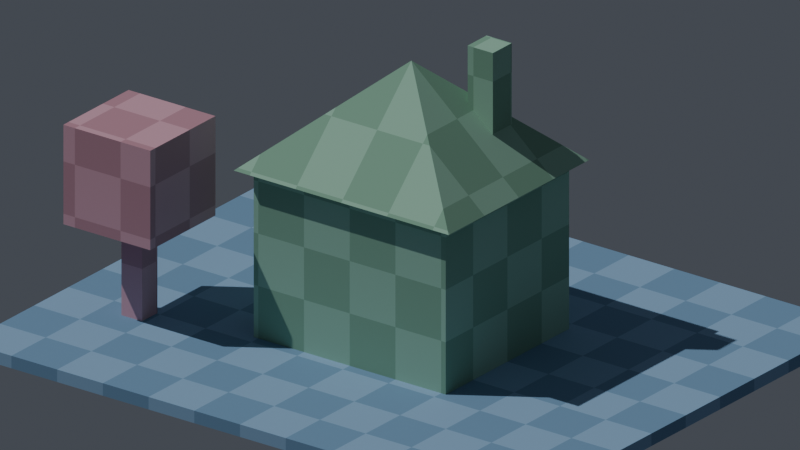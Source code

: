 # Source: result.blend  (saved by Blender 5.2.45; exported with 4.5.12 LTS)
import bpy
from mathutils import Matrix  # noqa: F401  (used for matrix-valued properties, if any)

bpy.ops.wm.read_factory_settings(use_empty=True)
scene = bpy.context.scene
scene.name = 'Greybox_House_12'

# ---- collections
col_greybox_house_12_objects = bpy.data.collections.new('Greybox_House_12_Objects'); scene.collection.children.link(col_greybox_house_12_objects)

# ---- images (referenced by path relative to the original .blend; pixels are not part of the script)
import os
ASSET_DIR = os.environ.get("B2B_ASSET_DIR", "")  # directory of the original .blend (textures are referenced by path, not embedded)
HERE = os.path.dirname(os.path.abspath(__file__))  # packed textures are extracted next to this script under _unpacked/

def load_image(name, relpath, width, height, colorspace="sRGB"):
    """Load a texture the original file referenced (path relative to the .blend, or extracted next to this script)."""
    p = next((c for c in (os.path.join(HERE, relpath), os.path.join(ASSET_DIR, relpath)) if relpath and os.path.exists(c)), "")
    if p:
        img = bpy.data.images.load(p, check_existing=True)
        img.name = name
    else:  # same state as the original file: an image datablock whose file is absent (Cycles renders it pink)
        img = bpy.data.images.new(name, width, height)
        img.source = "FILE"
        img.filepath = "//" + (relpath or name)
    img.colorspace_settings.name = colorspace
    return img
img_house12_powderblue_checker = load_image('House12_PowderBlue_Checker', '_unpacked/House12_PowderBlue_Checker.e985a27a.png', 128, 128, 'sRGB')
img_house12_softsage_checker = load_image('House12_SoftSage_Checker', '_unpacked/House12_SoftSage_Checker.6df4c7f6.png', 128, 128, 'sRGB')
img_house12_softrose_checker = load_image('House12_SoftRose_Checker', '_unpacked/House12_SoftRose_Checker.abd8fdf1.png', 128, 128, 'sRGB')

# ---- materials (node trees are filled in below, after node groups)
mat_greybox_powderblue_ground = bpy.data.materials.new('Greybox_PowderBlue_Ground')
mat_greybox_powderblue_ground.diffuse_color = (0.46, 0.61, 0.74, 1.0)
mat_greybox_softsage_house = bpy.data.materials.new('Greybox_SoftSage_House')
mat_greybox_softsage_house.diffuse_color = (0.52, 0.7, 0.6, 1.0)
mat_greybox_softrose_tree = bpy.data.materials.new('Greybox_SoftRose_Tree')
mat_greybox_softrose_tree.diffuse_color = (0.76, 0.56, 0.62, 1.0)

# ---- material node trees
mat_greybox_powderblue_ground.use_nodes = True; mat_greybox_powderblue_ground.node_tree.nodes.clear()
_N = mat_greybox_powderblue_ground.node_tree.nodes; _L = mat_greybox_powderblue_ground.node_tree.links
n0 = _N.new('ShaderNodeTexImage'); n0.name = 'Image Texture'; n0.location = (0, 0)
n0.image = img_house12_powderblue_checker
n0.interpolation = 'Closest'
n1 = _N.new('ShaderNodeBsdfPrincipled'); n1.name = 'Principled BSDF'; n1.location = (0, 0)
n1.inputs[2].default_value = 0.84
n1.inputs[10].default_value = 0.005
n2 = _N.new('ShaderNodeOutputMaterial'); n2.name = 'Material Output'; n2.location = (0, 0)
_L.new(n0.outputs[0], n1.inputs[0])
_L.new(n1.outputs[0], n2.inputs[0])
n2.is_active_output = True
mat_greybox_softsage_house.use_nodes = True; mat_greybox_softsage_house.node_tree.nodes.clear()
_N = mat_greybox_softsage_house.node_tree.nodes; _L = mat_greybox_softsage_house.node_tree.links
n0 = _N.new('ShaderNodeTexImage'); n0.name = 'Image Texture'; n0.location = (0, 0)
n0.image = img_house12_softsage_checker
n0.interpolation = 'Closest'
n1 = _N.new('ShaderNodeBsdfPrincipled'); n1.name = 'Principled BSDF'; n1.location = (0, 0)
n1.inputs[2].default_value = 0.84
n1.inputs[10].default_value = 0.005
n2 = _N.new('ShaderNodeOutputMaterial'); n2.name = 'Material Output'; n2.location = (0, 0)
_L.new(n0.outputs[0], n1.inputs[0])
_L.new(n1.outputs[0], n2.inputs[0])
n2.is_active_output = True
mat_greybox_softrose_tree.use_nodes = True; mat_greybox_softrose_tree.node_tree.nodes.clear()
_N = mat_greybox_softrose_tree.node_tree.nodes; _L = mat_greybox_softrose_tree.node_tree.links
n0 = _N.new('ShaderNodeTexImage'); n0.name = 'Image Texture'; n0.location = (0, 0)
n0.image = img_house12_softrose_checker
n0.interpolation = 'Closest'
n1 = _N.new('ShaderNodeBsdfPrincipled'); n1.name = 'Principled BSDF'; n1.location = (0, 0)
n1.inputs[2].default_value = 0.84
n1.inputs[10].default_value = 0.005
n2 = _N.new('ShaderNodeOutputMaterial'); n2.name = 'Material Output'; n2.location = (0, 0)
_L.new(n0.outputs[0], n1.inputs[0])
_L.new(n1.outputs[0], n2.inputs[0])
n2.is_active_output = True

# ---- world
world_house12_world = bpy.data.worlds.new('House12_World'); scene.world = world_house12_world
world_house12_world.use_nodes = True; world_house12_world.node_tree.nodes.clear()
_N = world_house12_world.node_tree.nodes; _L = world_house12_world.node_tree.links
n0 = _N.new('ShaderNodeBackground'); n0.name = 'Background'; n0.location = (-200, 100)
n0.inputs[0].default_value = (0.08, 0.09, 0.11, 1.0)
n0.inputs[1].default_value = 0.8
n1 = _N.new('ShaderNodeOutputWorld'); n1.name = 'World Output'; n1.location = (200, 100)
_L.new(n0.outputs[0], n1.inputs[0])
n1.is_active_output = True

# ---- cameras
cam_house12_camera = bpy.data.cameras.new('House12_Camera')
cam_house12_camera.type = 'ORTHO'
cam_house12_camera.ortho_scale = 14.0

# ---- lights
light_house12_key = bpy.data.lights.new('House12_Key', 'SUN')
light_house12_key.energy = 1.8

# ---- meshes
me_house12_ground_mesh = bpy.data.meshes.new('House12_Ground_Mesh')
me_house12_ground_mesh.from_pydata([(-6.0, -5.0, -0.24), (6.0, -5.0, -0.24), (-6.0, 5.0, -0.24), (6.0, 5.0, -0.24), (-6.0, -5.0, 0.0), (6.0, -5.0, 0.0), (-6.0, 5.0, 0.0), (6.0, 5.0, 0.0)], [], [(0, 2, 3, 1), (4, 5, 7, 6), (0, 1, 5, 4), (2, 6, 7, 3), (0, 4, 6, 2), (1, 3, 7, 5)])
_uv = me_house12_ground_mesh.uv_layers.new(name='WorldMeterGrid')
_uv.uv.foreach_set('vector', [-3.0, -2.5, -3.0, 2.5, 3.0, 2.5, 3.0, -2.5, -3.0, -2.5, 3.0, -2.5, 3.0, 2.5, -3.0, 2.5, -3.0, -0.12, 3.0, -0.12, 3.0, 0.0, -3.0, 0.0, -3.0, -0.12, -3.0, 0.0, 3.0, 0.0, 3.0, -0.12, -2.5, -0.12, -2.5, 0.0, 2.5, 0.0, 2.5, -0.12, -2.5, -0.12, 2.5, -0.12, 2.5, 0.0, -2.5, 0.0])
me_house12_ground_mesh.materials.append(mat_greybox_powderblue_ground)
me_house12_ground_mesh.update()
me_house12_main_block_mesh = bpy.data.meshes.new('House12_Main_Block_Mesh')
me_house12_main_block_mesh.from_pydata([(-2.1, -1.8, 0.0), (2.1, -1.8, 0.0), (-2.1, 1.8, 0.0), (2.1, 1.8, 0.0), (-2.1, -1.8, 3.2), (2.1, -1.8, 3.2), (-2.1, 1.8, 3.2), (2.1, 1.8, 3.2)], [], [(0, 2, 3, 1), (4, 5, 7, 6), (0, 1, 5, 4), (2, 6, 7, 3), (0, 4, 6, 2), (1, 3, 7, 5)])
_uv = me_house12_main_block_mesh.uv_layers.new(name='WorldMeterGrid')
_uv.uv.foreach_set('vector', [-1.05, -0.9, -1.05, 0.9, 1.05, 0.9, 1.05, -0.9, -1.05, -0.9, 1.05, -0.9, 1.05, 0.9, -1.05, 0.9, -1.05, 0.0, 1.05, 0.0, 1.05, 1.6, -1.05, 1.6, -1.05, 0.0, -1.05, 1.6, 1.05, 1.6, 1.05, 0.0, -0.9, 0.0, -0.9, 1.6, 0.9, 1.6, 0.9, 0.0, -0.9, 0.0, 0.9, 0.0, 0.9, 1.6, -0.9, 1.6])
me_house12_main_block_mesh.materials.append(mat_greybox_softsage_house)
me_house12_main_block_mesh.update()
me_house12_pyramid_roof_mesh = bpy.data.meshes.new('House12_Pyramid_Roof_Mesh')
me_house12_pyramid_roof_mesh.from_pydata([(-2.35, -2.05, 3.2), (2.35, -2.05, 3.2), (2.35, 2.05, 3.2), (-2.35, 2.05, 3.2), (0.0, 0.0, 5.2)], [], [(3, 2, 1, 0), (0, 1, 4), (1, 2, 4), (2, 3, 4), (3, 0, 4)])
_uv = me_house12_pyramid_roof_mesh.uv_layers.new(name='WorldMeterGrid')
_uv.uv.foreach_set('vector', [-1.175, 1.025, 1.175, 1.025, 1.175, -1.025, -1.175, -1.025, -1.175, -1.025, 1.175, -1.025, 0.0, 0.0, 1.175, -1.025, 1.175, 1.025, 0.0, 0.0, 1.175, 1.025, -1.175, 1.025, 0.0, 0.0, -1.175, 1.025, -1.175, -1.025, 0.0, 0.0])
me_house12_pyramid_roof_mesh.materials.append(mat_greybox_softsage_house)
me_house12_pyramid_roof_mesh.update()
me_house12_chimney_mesh = bpy.data.meshes.new('House12_Chimney_Mesh')
me_house12_chimney_mesh.from_pydata([(0.875, 0.475, 3.45), (1.425, 0.475, 3.45), (0.875, 1.025, 3.45), (1.425, 1.025, 3.45), (0.875, 0.475, 5.55), (1.425, 0.475, 5.55), (0.875, 1.025, 5.55), (1.425, 1.025, 5.55)], [], [(0, 2, 3, 1), (4, 5, 7, 6), (0, 1, 5, 4), (2, 6, 7, 3), (0, 4, 6, 2), (1, 3, 7, 5)])
_uv = me_house12_chimney_mesh.uv_layers.new(name='WorldMeterGrid')
_uv.uv.foreach_set('vector', [0.4375, 0.2375, 0.4375, 0.5125, 0.7125, 0.5125, 0.7125, 0.2375, 0.4375, 0.2375, 0.7125, 0.2375, 0.7125, 0.5125, 0.4375, 0.5125, 0.4375, 1.725, 0.7125, 1.725, 0.7125, 2.775, 0.4375, 2.775, 0.4375, 1.725, 0.4375, 2.775, 0.7125, 2.775, 0.7125, 1.725, 0.2375, 1.725, 0.2375, 2.775, 0.5125, 2.775, 0.5125, 1.725, 0.2375, 1.725, 0.5125, 1.725, 0.5125, 2.775, 0.2375, 2.775])
me_house12_chimney_mesh.materials.append(mat_greybox_softsage_house)
me_house12_chimney_mesh.update()
me_house12_tree_trunk_mesh = bpy.data.meshes.new('House12_Tree_Trunk_Mesh')
me_house12_tree_trunk_mesh.from_pydata([(-4.525, -2.425, 0.0), (-4.075, -2.425, 0.0), (-4.525, -1.975, 0.0), (-4.075, -1.975, 0.0), (-4.525, -2.425, 2.1), (-4.075, -2.425, 2.1), (-4.525, -1.975, 2.1), (-4.075, -1.975, 2.1)], [], [(0, 2, 3, 1), (4, 5, 7, 6), (0, 1, 5, 4), (2, 6, 7, 3), (0, 4, 6, 2), (1, 3, 7, 5)])
_uv = me_house12_tree_trunk_mesh.uv_layers.new(name='WorldMeterGrid')
_uv.uv.foreach_set('vector', [-2.263, -1.212, -2.263, -0.9875, -2.037, -0.9875, -2.037, -1.212, -2.263, -1.212, -2.037, -1.212, -2.037, -0.9875, -2.263, -0.9875, -2.263, 0.0, -2.037, 0.0, -2.037, 1.05, -2.263, 1.05, -2.263, 0.0, -2.263, 1.05, -2.037, 1.05, -2.037, 0.0, -1.212, 0.0, -1.212, 1.05, -0.9875, 1.05, -0.9875, 0.0, -1.212, 0.0, -0.9875, 0.0, -0.9875, 1.05, -1.212, 1.05])
me_house12_tree_trunk_mesh.materials.append(mat_greybox_softrose_tree)
me_house12_tree_trunk_mesh.update()
me_house12_tree_canopy_mesh = bpy.data.meshes.new('House12_Tree_Canopy_Mesh')
me_house12_tree_canopy_mesh.from_pydata([(-5.25, -3.15, 1.8), (-3.35, -3.15, 1.8), (-5.25, -1.25, 1.8), (-3.35, -1.25, 1.8), (-5.25, -3.15, 3.7), (-3.35, -3.15, 3.7), (-5.25, -1.25, 3.7), (-3.35, -1.25, 3.7)], [], [(0, 2, 3, 1), (4, 5, 7, 6), (0, 1, 5, 4), (2, 6, 7, 3), (0, 4, 6, 2), (1, 3, 7, 5)])
_uv = me_house12_tree_canopy_mesh.uv_layers.new(name='WorldMeterGrid')
_uv.uv.foreach_set('vector', [-2.625, -1.575, -2.625, -0.625, -1.675, -0.625, -1.675, -1.575, -2.625, -1.575, -1.675, -1.575, -1.675, -0.625, -2.625, -0.625, -2.625, 0.9, -1.675, 0.9, -1.675, 1.85, -2.625, 1.85, -2.625, 0.9, -2.625, 1.85, -1.675, 1.85, -1.675, 0.9, -1.575, 0.9, -1.575, 1.85, -0.625, 1.85, -0.625, 0.9, -1.575, 0.9, -0.625, 0.9, -0.625, 1.85, -1.575, 1.85])
me_house12_tree_canopy_mesh.materials.append(mat_greybox_softrose_tree)
me_house12_tree_canopy_mesh.update()

# ---- objects
ob_house12_ground = bpy.data.objects.new('House12_Ground', me_house12_ground_mesh)
ob_house12_main_block = bpy.data.objects.new('House12_Main_Block', me_house12_main_block_mesh)
ob_house12_pyramid_roof = bpy.data.objects.new('House12_Pyramid_Roof', me_house12_pyramid_roof_mesh)
ob_house12_chimney = bpy.data.objects.new('House12_Chimney', me_house12_chimney_mesh)
ob_house12_tree_trunk = bpy.data.objects.new('House12_Tree_Trunk', me_house12_tree_trunk_mesh)
ob_house12_tree_canopy = bpy.data.objects.new('House12_Tree_Canopy', me_house12_tree_canopy_mesh)
ob_house12_camera = bpy.data.objects.new('House12_Camera', cam_house12_camera)
ob_house12_key = bpy.data.objects.new('House12_Key', light_house12_key)

# ---- transforms, parenting, visibility, modifiers, constraints
ob_house12_ground.location = (0.0, 0.0, 0.0)
ob_house12_main_block.location = (0.0, 0.0, 0.0)
ob_house12_pyramid_roof.location = (0.0, 0.0, 0.0)
ob_house12_chimney.location = (0.0, 0.0, 0.0)
ob_house12_tree_trunk.location = (0.0, 0.0, 0.0)
ob_house12_tree_canopy.location = (0.0, 0.0, 0.0)
ob_house12_camera.location = (8.0, -11.0, 8.0)
ob_house12_camera.rotation_euler = (1.159, -5.445e-09, 0.6435)
ob_house12_key.location = (0.0, 0.0, 0.0)
ob_house12_key.rotation_euler = (0.55, -0.3, -0.55)

# ---- collection membership
col_greybox_house_12_objects.objects.link(ob_house12_ground)
col_greybox_house_12_objects.objects.link(ob_house12_main_block)
col_greybox_house_12_objects.objects.link(ob_house12_pyramid_roof)
col_greybox_house_12_objects.objects.link(ob_house12_chimney)
col_greybox_house_12_objects.objects.link(ob_house12_tree_trunk)
col_greybox_house_12_objects.objects.link(ob_house12_tree_canopy)
col_greybox_house_12_objects.objects.link(ob_house12_camera)
col_greybox_house_12_objects.objects.link(ob_house12_key)

# ---- scene / render settings (as saved in the file)
scene.camera = ob_house12_camera
scene.frame_start = 1; scene.frame_end = 250; scene.frame_set(1)
scene.render.engine = 'BLENDER_EEVEE_NEXT'
scene.render.image_settings.color_mode = 'RGB'
scene.render.image_settings.exr_codec = 'NONE'
scene.render.resolution_x = 960
scene.render.resolution_y = 540
scene.render.use_bake_clear = False
scene.render.bake_margin = 0
scene.render.bake_bias = 0.0
scene.render.bake_samples = 0
scene.render.simplify_subdivision_render = 0
scene.render.simplify_child_particles_render = 0.0
scene.render.compositor_device = 'GPU'
scene.eevee.use_volume_custom_range = False
scene.eevee.gtao_distance = 0.0
scene.eevee.use_fast_gi = False
scene.eevee.fast_gi_thickness_near = 0.1
scene.eevee.fast_gi_thickness_far = 0.0
scene.eevee.ray_tracing_options.screen_trace_thickness = 0.1
bpy.context.view_layer.update()
